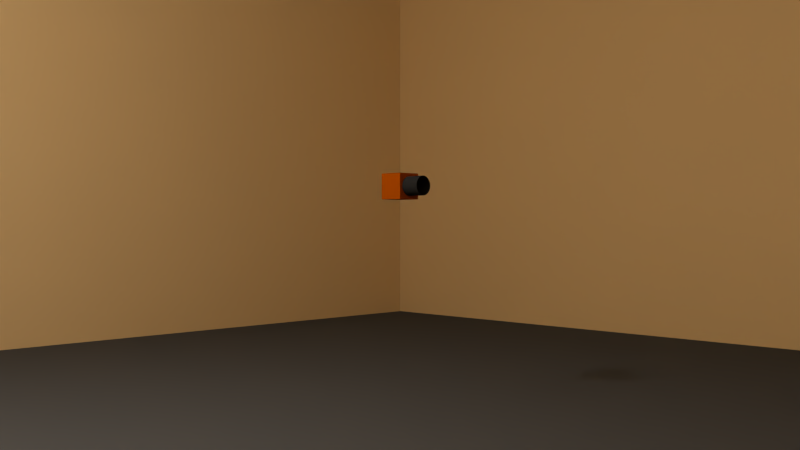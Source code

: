 # Source: Lidar_Simulation.blend  (saved by Blender 2.73.0; exported with 4.5.12 LTS)
import bpy
from mathutils import Matrix  # noqa: F401  (used for matrix-valued properties, if any)

bpy.ops.wm.read_factory_settings(use_empty=True)
scene = bpy.context.scene
scene.name = 'Scene'

# ---- collections
col_collection_1 = bpy.data.collections.new('Collection 1'); scene.collection.children.link(col_collection_1)

# ---- materials (node trees are filled in below, after node groups)
mat_material_003 = bpy.data.materials.new('Material.003')
mat_material_003.alpha_threshold = 0.0
mat_material_003.use_transparent_shadow = False
mat_material_003.diffuse_color = (0.8, 0.5686, 0.2839, 1.0)
mat_material_003.roughness = 0.5
mat_material_004 = bpy.data.materials.new('Material.004')
mat_material_004.alpha_threshold = 0.0
mat_material_004.use_transparent_shadow = False
mat_material_004.roughness = 0.5
mat_material_002 = bpy.data.materials.new('Material.002')
mat_material_002.alpha_threshold = 0.0
mat_material_002.use_transparent_shadow = False
mat_material_002.diffuse_color = (0.08573, 0.08573, 0.08573, 1.0)
mat_material_002.roughness = 0.5
mat_material_002.specular_intensity = 0.0
mat_material = bpy.data.materials.new('Material')
mat_material.alpha_threshold = 0.0
mat_material.use_transparent_shadow = False
mat_material.diffuse_color = (0.3602, 0.06413, 0.0, 1.0)
mat_material.roughness = 0.5
mat_material.line_color = (0.0, 0.0, 0.0, 1.0)
mat_material_001 = bpy.data.materials.new('Material.001')
mat_material_001.alpha_threshold = 0.0
mat_material_001.use_transparent_shadow = False
mat_material_001.diffuse_color = (0.02085, 0.02085, 0.02085, 1.0)
mat_material_001.specular_color = (0.05915, 0.0, 0.003174)
mat_material_001.roughness = 0.5

# ---- material node trees

# ---- world
world_world = bpy.data.worlds.new('World'); scene.world = world_world
world_world.color = (0.05088, 0.05088, 0.05088)
world_world.use_sun_shadow = False
world_world.sun_shadow_jitter_overblur = 0.0
world_world.cycles.sampling_method = 'MANUAL'
world_world.cycles.sample_map_resolution = 256

# ---- cameras
cam_camera = bpy.data.cameras.new('Camera')
cam_camera.clip_end = 100.0
cam_camera.lens = 35.0
cam_camera.sensor_width = 32.0
cam_camera.sensor_height = 18.0
cam_camera.ortho_scale = 7.314
cam_camera.dof.focus_distance = 0.0
cam_camera.dof.aperture_fstop = 128.0

# ---- lights
light_lamp = bpy.data.lights.new('Lamp', 'POINT')
light_lamp.transmission_factor = 0.0
light_lamp.cutoff_distance = 30.0
light_lamp.energy = 100.0
light_lamp.shadow_buffer_clip_start = 1.001
light_lamp.shadow_soft_size = 0.1
light_lamp.shadow_maximum_resolution = 0.006
light_lamp.use_absolute_resolution = True
light_lamp.cycles.use_multiple_importance_sampling = False

# ---- meshes
me_plane_005 = bpy.data.meshes.new('Plane.005')
me_plane_005.from_pydata([(-1.0, -1.0, 0.0), (1.0, -1.0, 0.0), (-1.0, 1.0, 0.0), (1.0, 1.0, 0.0)], [], [(0, 1, 3, 2)])
me_plane_005.materials.append(mat_material_003)
me_plane_005.use_remesh_preserve_volume = False
me_plane_005.use_remesh_preserve_attributes = False
me_plane_005.use_mirror_vertex_groups = False
me_plane_005.update()
me_plane_004 = bpy.data.meshes.new('Plane.004')
me_plane_004.from_pydata([(-1.0, -1.0, 0.0), (1.0, -1.0, 0.0), (-1.0, 1.0, 0.0), (1.0, 1.0, 0.0)], [], [(0, 1, 3, 2)])
me_plane_004.materials.append(mat_material_003)
me_plane_004.use_remesh_preserve_volume = False
me_plane_004.use_remesh_preserve_attributes = False
me_plane_004.use_mirror_vertex_groups = False
me_plane_004.update()
me_plane_003 = bpy.data.meshes.new('Plane.003')
me_plane_003.from_pydata([(-1.0, -1.0, 0.0), (1.0, -1.0, 0.0), (-1.0, 1.0, 0.0), (1.0, 1.0, 0.0)], [], [(0, 1, 3, 2)])
me_plane_003.materials.append(mat_material_003)
me_plane_003.use_remesh_preserve_volume = False
me_plane_003.use_remesh_preserve_attributes = False
me_plane_003.use_mirror_vertex_groups = False
me_plane_003.update()
me_plane_002 = bpy.data.meshes.new('Plane.002')
me_plane_002.from_pydata([(-1.0, -1.0, 0.0), (1.0, -1.0, 0.0), (-1.0, 1.0, 0.0), (1.0, 1.0, 0.0)], [], [(0, 1, 3, 2)])
me_plane_002.materials.append(mat_material_003)
me_plane_002.use_remesh_preserve_volume = False
me_plane_002.use_remesh_preserve_attributes = False
me_plane_002.use_mirror_vertex_groups = False
me_plane_002.update()
me_plane_001 = bpy.data.meshes.new('Plane.001')
me_plane_001.from_pydata([(-1.0, -1.0, 0.0), (1.0, -1.0, 0.0), (-1.0, 1.0, 0.0), (1.0, 1.0, 0.0)], [], [(0, 1, 3, 2)])
me_plane_001.materials.append(mat_material_004)
me_plane_001.use_remesh_preserve_volume = False
me_plane_001.use_remesh_preserve_attributes = False
me_plane_001.use_mirror_vertex_groups = False
me_plane_001.update()
me_plane = bpy.data.meshes.new('Plane')
me_plane.from_pydata([(-1.0, -1.0, 0.0), (1.0, -1.0, 0.0), (-1.0, 1.0, 0.0), (1.0, 1.0, 0.0)], [], [(0, 1, 3, 2)])
me_plane.materials.append(mat_material_002)
me_plane.use_remesh_preserve_volume = False
me_plane.use_remesh_preserve_attributes = False
me_plane.use_mirror_vertex_groups = False
me_plane.update()
me_cube = bpy.data.meshes.new('Cube')
me_cube.from_pydata([(1.0, 1.0, -1.0), (1.0, -1.0, -1.0), (-1.0, -1.0, -1.0), (-1.0, 1.0, -1.0), (1.0, 1.0, 1.0), (1.0, -1.0, 1.0), (-1.0, -1.0, 1.0), (-1.0, 1.0, 1.0)], [], [(0, 1, 2, 3), (4, 7, 6, 5), (0, 4, 5, 1), (1, 5, 6, 2), (2, 6, 7, 3), (4, 0, 3, 7)])
me_cube.materials.append(mat_material)
me_cube.use_remesh_preserve_volume = False
me_cube.use_remesh_preserve_attributes = False
me_cube.use_mirror_vertex_groups = False
me_cube.update()
me_lidar_scan_mesh = bpy.data.meshes.new('Lidar_Scan_Mesh')
me_lidar_scan_mesh.from_pydata([(-0.7071, -0.7071, -1.0), (-0.7071, -0.7071, -0.7143), (-0.7071, -0.7071, -0.4286), (-0.7071, -0.7071, -0.1429), (-0.7071, -0.7071, 0.1429), (-0.7071, -0.7071, 0.4286), (-0.7071, -0.7071, 0.7143), (-0.7071, -0.7071, 1.0), (-0.8833, -0.4741, -1.0), (-0.8833, -0.4741, -0.7143), (-0.8833, -0.4741, -0.4286), (-0.8833, -0.4741, -0.1429), (-0.8833, -0.4741, 0.1429), (-0.8833, -0.4741, 0.4286), (-0.8833, -0.4741, 0.7143), (-0.8833, -0.4741, 1.0), (-0.9692, -0.2702, -1.0), (-0.9692, -0.2702, -0.7143), (-0.9692, -0.2702, -0.4286), (-0.9692, -0.2702, -0.1429), (-0.9692, -0.2702, 0.1429), (-0.9692, -0.2702, 0.4286), (-0.9692, -0.2702, 0.7143), (-0.9692, -0.2702, 1.0), (-0.9965, -0.1187, -1.0), (-0.9965, -0.1187, -0.7143), (-0.9965, -0.1187, -0.4286), (-0.9965, -0.1187, -0.1429), (-0.9965, -0.1187, 0.1429), (-0.9965, -0.1187, 0.4286), (-0.9965, -0.1187, 0.7143), (-0.9965, -0.1187, 1.0), (-1.0, 0.0, -1.0), (-1.0, 0.0, -0.7143), (-1.0, 0.0, -0.4286), (-1.0, 0.0, -0.1429), (-1.0, 0.0, 0.1429), (-1.0, 0.0, 0.4286), (-1.0, 0.0, 0.7143), (-1.0, 0.0, 1.0), (-0.9965, 0.1187, -1.0), (-0.9965, 0.1187, -0.7143), (-0.9965, 0.1187, -0.4286), (-0.9965, 0.1187, -0.1429), (-0.9965, 0.1187, 0.1429), (-0.9965, 0.1187, 0.4286), (-0.9965, 0.1187, 0.7143), (-0.9965, 0.1187, 1.0), (-0.9692, 0.2702, -1.0), (-0.9692, 0.2702, -0.7143), (-0.9692, 0.2702, -0.4286), (-0.9692, 0.2702, -0.1429), (-0.9692, 0.2702, 0.1429), (-0.9692, 0.2702, 0.4286), (-0.9692, 0.2702, 0.7143), (-0.9692, 0.2702, 1.0), (-0.8833, 0.4741, -1.0), (-0.8833, 0.4741, -0.7143), (-0.8833, 0.4741, -0.4286), (-0.8833, 0.4741, -0.1429), (-0.8833, 0.4741, 0.1429), (-0.8833, 0.4741, 0.4286), (-0.8833, 0.4741, 0.7143), (-0.8833, 0.4741, 1.0), (-0.7071, 0.7071, -1.0), (-0.7071, 0.7071, -0.7143), (-0.7071, 0.7071, -0.4286), (-0.7071, 0.7071, -0.1429), (-0.7071, 0.7071, 0.1429), (-0.7071, 0.7071, 0.4286), (-0.7071, 0.7071, 0.7143), (-0.7071, 0.7071, 1.0), (-0.4741, 0.8833, -1.0), (-0.4741, 0.8833, -0.7143), (-0.4741, 0.8833, -0.4286), (-0.4741, 0.8833, -0.1429), (-0.4741, 0.8833, 0.1429), (-0.4741, 0.8833, 0.4286), (-0.4741, 0.8833, 0.7143), (-0.4741, 0.8833, 1.0), (-0.2702, 0.9692, -1.0), (-0.2702, 0.9692, -0.7143), (-0.2702, 0.9692, -0.4286), (-0.2702, 0.9692, -0.1429), (-0.2702, 0.9692, 0.1429), (-0.2702, 0.9692, 0.4286), (-0.2702, 0.9692, 0.7143), (-0.2702, 0.9692, 1.0), (-0.1187, 0.9965, -1.0), (-0.1187, 0.9965, -0.7143), (-0.1187, 0.9965, -0.4286), (-0.1187, 0.9965, -0.1429), (-0.1187, 0.9965, 0.1429), (-0.1187, 0.9965, 0.4286), (-0.1187, 0.9965, 0.7143), (-0.1187, 0.9965, 1.0), (0.0, 1.0, -1.0), (0.0, 1.0, -0.7143), (0.0, 1.0, -0.4286), (0.0, 1.0, -0.1429), (0.0, 1.0, 0.1429), (0.0, 1.0, 0.4286), (0.0, 1.0, 0.7143), (0.0, 1.0, 1.0), (0.1187, 0.9965, -1.0), (0.1187, 0.9965, -0.7143), (0.1187, 0.9965, -0.4286), (0.1187, 0.9965, -0.1429), (0.1187, 0.9965, 0.1429), (0.1187, 0.9965, 0.4286), (0.1187, 0.9965, 0.7143), (0.1187, 0.9965, 1.0), (0.2702, 0.9692, -1.0), (0.2702, 0.9692, -0.7143), (0.2702, 0.9692, -0.4286), (0.2702, 0.9692, -0.1429), (0.2702, 0.9692, 0.1429), (0.2702, 0.9692, 0.4286), (0.2702, 0.9692, 0.7143), (0.2702, 0.9692, 1.0), (0.4741, 0.8833, -1.0), (0.4741, 0.8833, -0.7143), (0.4741, 0.8833, -0.4286), (0.4741, 0.8833, -0.1429), (0.4741, 0.8833, 0.1429), (0.4741, 0.8833, 0.4286), (0.4741, 0.8833, 0.7143), (0.4741, 0.8833, 1.0), (0.7071, 0.7071, -1.0), (0.7071, 0.7071, -0.7143), (0.7071, 0.7071, -0.4286), (0.7071, 0.7071, -0.1429), (0.7071, 0.7071, 0.1429), (0.7071, 0.7071, 0.4286), (0.7071, 0.7071, 0.7143), (0.7071, 0.7071, 1.0), (0.8833, 0.4741, -1.0), (0.8833, 0.4741, -0.7143), (0.8833, 0.4741, -0.4286), (0.8833, 0.4741, -0.1429), (0.8833, 0.4741, 0.1429), (0.8833, 0.4741, 0.4286), (0.8833, 0.4741, 0.7143), (0.8833, 0.4741, 1.0), (0.9692, 0.2702, -1.0), (0.9692, 0.2702, -0.7143), (0.9692, 0.2702, -0.4286), (0.9692, 0.2702, -0.1429), (0.9692, 0.2702, 0.1429), (0.9692, 0.2702, 0.4286), (0.9692, 0.2702, 0.7143), (0.9692, 0.2702, 1.0), (0.9965, 0.1187, -1.0), (0.9965, 0.1187, -0.7143), (0.9965, 0.1187, -0.4286), (0.9965, 0.1187, -0.1429), (0.9965, 0.1187, 0.1429), (0.9965, 0.1187, 0.4286), (0.9965, 0.1187, 0.7143), (0.9965, 0.1187, 1.0), (1.0, 0.0, -1.0), (1.0, 0.0, -0.7143), (1.0, 0.0, -0.4286), (1.0, 0.0, -0.1429), (1.0, 0.0, 0.1429), (1.0, 0.0, 0.4286), (1.0, 0.0, 0.7143), (1.0, 0.0, 1.0), (0.9965, -0.1187, -1.0), (0.9965, -0.1187, -0.7143), (0.9965, -0.1187, -0.4286), (0.9965, -0.1187, -0.1429), (0.9965, -0.1187, 0.1429), (0.9965, -0.1187, 0.4286), (0.9965, -0.1187, 0.7143), (0.9965, -0.1187, 1.0), (0.9692, -0.2702, -1.0), (0.9692, -0.2702, -0.7143), (0.9692, -0.2702, -0.4286), (0.9692, -0.2702, -0.1429), (0.9692, -0.2702, 0.1429), (0.9692, -0.2702, 0.4286), (0.9692, -0.2702, 0.7143), (0.9692, -0.2702, 1.0), (0.8833, -0.4741, -1.0), (0.8833, -0.4741, -0.7143), (0.8833, -0.4741, -0.4286), (0.8833, -0.4741, -0.1429), (0.8833, -0.4741, 0.1429), (0.8833, -0.4741, 0.4286), (0.8833, -0.4741, 0.7143), (0.8833, -0.4741, 1.0), (0.7071, -0.7071, -1.0), (0.7071, -0.7071, -0.7143), (0.7071, -0.7071, -0.4286), (0.7071, -0.7071, -0.1429), (0.7071, -0.7071, 0.1429), (0.7071, -0.7071, 0.4286), (0.7071, -0.7071, 0.7143), (0.7071, -0.7071, 1.0), (0.4741, -0.8833, -1.0), (0.4741, -0.8833, -0.7143), (0.4741, -0.8833, -0.4286), (0.4741, -0.8833, -0.1429), (0.4741, -0.8833, 0.1429), (0.4741, -0.8833, 0.4286), (0.4741, -0.8833, 0.7143), (0.4741, -0.8833, 1.0), (0.2702, -0.9692, -1.0), (0.2702, -0.9692, -0.7143), (0.2702, -0.9692, -0.4286), (0.2702, -0.9692, -0.1429), (0.2702, -0.9692, 0.1429), (0.2702, -0.9692, 0.4286), (0.2702, -0.9692, 0.7143), (0.2702, -0.9692, 1.0), (0.1187, -0.9965, -1.0), (0.1187, -0.9965, -0.7143), (0.1187, -0.9965, -0.4286), (0.1187, -0.9965, -0.1429), (0.1187, -0.9965, 0.1429), (0.1187, -0.9965, 0.4286), (0.1187, -0.9965, 0.7143), (0.1187, -0.9965, 1.0), (0.0, -1.0, -1.0), (0.0, -1.0, -0.7143), (0.0, -1.0, -0.4286), (0.0, -1.0, -0.1429), (0.0, -1.0, 0.1429), (0.0, -1.0, 0.4286), (0.0, -1.0, 0.7143), (0.0, -1.0, 1.0), (-0.1187, -0.9965, -1.0), (-0.1187, -0.9965, -0.7143), (-0.1187, -0.9965, -0.4286), (-0.1187, -0.9965, -0.1429), (-0.1187, -0.9965, 0.1429), (-0.1187, -0.9965, 0.4286), (-0.1187, -0.9965, 0.7143), (-0.1187, -0.9965, 1.0), (-0.2702, -0.9692, -1.0), (-0.2702, -0.9692, -0.7143), (-0.2702, -0.9692, -0.4286), (-0.2702, -0.9692, -0.1429), (-0.2702, -0.9692, 0.1429), (-0.2702, -0.9692, 0.4286), (-0.2702, -0.9692, 0.7143), (-0.2702, -0.9692, 1.0), (-0.4741, -0.8833, -1.0), (-0.4741, -0.8833, -0.7143), (-0.4741, -0.8833, -0.4286), (-0.4741, -0.8833, -0.1429), (-0.4741, -0.8833, 0.1429), (-0.4741, -0.8833, 0.4286), (-0.4741, -0.8833, 0.7143), (-0.4741, -0.8833, 1.0)], [], [(1, 9, 8, 0), (2, 10, 9, 1), (3, 11, 10, 2), (4, 12, 11, 3), (5, 13, 12, 4), (6, 14, 13, 5), (7, 15, 14, 6), (9, 17, 16, 8), (10, 18, 17, 9), (11, 19, 18, 10), (12, 20, 19, 11), (13, 21, 20, 12), (14, 22, 21, 13), (15, 23, 22, 14), (17, 25, 24, 16), (18, 26, 25, 17), (19, 27, 26, 18), (20, 28, 27, 19), (21, 29, 28, 20), (22, 30, 29, 21), (23, 31, 30, 22), (25, 33, 32, 24), (26, 34, 33, 25), (27, 35, 34, 26), (28, 36, 35, 27), (29, 37, 36, 28), (30, 38, 37, 29), (31, 39, 38, 30), (33, 41, 40, 32), (34, 42, 41, 33), (35, 43, 42, 34), (36, 44, 43, 35), (37, 45, 44, 36), (38, 46, 45, 37), (39, 47, 46, 38), (41, 49, 48, 40), (42, 50, 49, 41), (43, 51, 50, 42), (44, 52, 51, 43), (45, 53, 52, 44), (46, 54, 53, 45), (47, 55, 54, 46), (49, 57, 56, 48), (50, 58, 57, 49), (51, 59, 58, 50), (52, 60, 59, 51), (53, 61, 60, 52), (54, 62, 61, 53), (55, 63, 62, 54), (57, 65, 64, 56), (58, 66, 65, 57), (59, 67, 66, 58), (60, 68, 67, 59), (61, 69, 68, 60), (62, 70, 69, 61), (63, 71, 70, 62), (65, 73, 72, 64), (66, 74, 73, 65), (67, 75, 74, 66), (68, 76, 75, 67), (69, 77, 76, 68), (70, 78, 77, 69), (71, 79, 78, 70), (73, 81, 80, 72), (74, 82, 81, 73), (75, 83, 82, 74), (76, 84, 83, 75), (77, 85, 84, 76), (78, 86, 85, 77), (79, 87, 86, 78), (81, 89, 88, 80), (82, 90, 89, 81), (83, 91, 90, 82), (84, 92, 91, 83), (85, 93, 92, 84), (86, 94, 93, 85), (87, 95, 94, 86), (89, 97, 96, 88), (90, 98, 97, 89), (91, 99, 98, 90), (92, 100, 99, 91), (93, 101, 100, 92), (94, 102, 101, 93), (95, 103, 102, 94), (97, 105, 104, 96), (98, 106, 105, 97), (99, 107, 106, 98), (100, 108, 107, 99), (101, 109, 108, 100), (102, 110, 109, 101), (103, 111, 110, 102), (105, 113, 112, 104), (106, 114, 113, 105), (107, 115, 114, 106), (108, 116, 115, 107), (109, 117, 116, 108), (110, 118, 117, 109), (111, 119, 118, 110), (113, 121, 120, 112), (114, 122, 121, 113), (115, 123, 122, 114), (116, 124, 123, 115), (117, 125, 124, 116), (118, 126, 125, 117), (119, 127, 126, 118), (121, 129, 128, 120), (122, 130, 129, 121), (123, 131, 130, 122), (124, 132, 131, 123), (125, 133, 132, 124), (126, 134, 133, 125), (127, 135, 134, 126), (129, 137, 136, 128), (130, 138, 137, 129), (131, 139, 138, 130), (132, 140, 139, 131), (133, 141, 140, 132), (134, 142, 141, 133), (135, 143, 142, 134), (137, 145, 144, 136), (138, 146, 145, 137), (139, 147, 146, 138), (140, 148, 147, 139), (141, 149, 148, 140), (142, 150, 149, 141), (143, 151, 150, 142), (145, 153, 152, 144), (146, 154, 153, 145), (147, 155, 154, 146), (148, 156, 155, 147), (149, 157, 156, 148), (150, 158, 157, 149), (151, 159, 158, 150), (153, 161, 160, 152), (154, 162, 161, 153), (155, 163, 162, 154), (156, 164, 163, 155), (157, 165, 164, 156), (158, 166, 165, 157), (159, 167, 166, 158), (161, 169, 168, 160), (162, 170, 169, 161), (163, 171, 170, 162), (164, 172, 171, 163), (165, 173, 172, 164), (166, 174, 173, 165), (167, 175, 174, 166), (169, 177, 176, 168), (170, 178, 177, 169), (171, 179, 178, 170), (172, 180, 179, 171), (173, 181, 180, 172), (174, 182, 181, 173), (175, 183, 182, 174), (177, 185, 184, 176), (178, 186, 185, 177), (179, 187, 186, 178), (180, 188, 187, 179), (181, 189, 188, 180), (182, 190, 189, 181), (183, 191, 190, 182), (185, 193, 192, 184), (186, 194, 193, 185), (187, 195, 194, 186), (188, 196, 195, 187), (189, 197, 196, 188), (190, 198, 197, 189), (191, 199, 198, 190), (193, 201, 200, 192), (194, 202, 201, 193), (195, 203, 202, 194), (196, 204, 203, 195), (197, 205, 204, 196), (198, 206, 205, 197), (199, 207, 206, 198), (201, 209, 208, 200), (202, 210, 209, 201), (203, 211, 210, 202), (204, 212, 211, 203), (205, 213, 212, 204), (206, 214, 213, 205), (207, 215, 214, 206), (209, 217, 216, 208), (210, 218, 217, 209), (211, 219, 218, 210), (212, 220, 219, 211), (213, 221, 220, 212), (214, 222, 221, 213), (215, 223, 222, 214), (217, 225, 224, 216), (218, 226, 225, 217), (219, 227, 226, 218), (220, 228, 227, 219), (221, 229, 228, 220), (222, 230, 229, 221), (223, 231, 230, 222), (225, 233, 232, 224), (226, 234, 233, 225), (227, 235, 234, 226), (228, 236, 235, 227), (229, 237, 236, 228), (230, 238, 237, 229), (231, 239, 238, 230), (233, 241, 240, 232), (234, 242, 241, 233), (235, 243, 242, 234), (236, 244, 243, 235), (237, 245, 244, 236), (238, 246, 245, 237), (239, 247, 246, 238), (241, 249, 248, 240), (242, 250, 249, 241), (243, 251, 250, 242), (244, 252, 251, 243), (245, 253, 252, 244), (246, 254, 253, 245), (247, 255, 254, 246), (249, 1, 0, 248), (250, 2, 1, 249), (251, 3, 2, 250), (252, 4, 3, 251), (253, 5, 4, 252), (254, 6, 5, 253), (255, 7, 6, 254)])
me_lidar_scan_mesh.polygons.foreach_set('use_smooth', [True] * 224)
me_lidar_scan_mesh.materials.append(mat_material_001)
me_lidar_scan_mesh.use_remesh_preserve_volume = False
me_lidar_scan_mesh.use_remesh_preserve_attributes = False
me_lidar_scan_mesh.use_mirror_vertex_groups = False
me_lidar_scan_mesh.update()

# ---- objects
ob_plane_005 = bpy.data.objects.new('Plane.005', me_plane_005)
ob_plane_004 = bpy.data.objects.new('Plane.004', me_plane_004)
ob_plane_003 = bpy.data.objects.new('Plane.003', me_plane_003)
ob_plane_002 = bpy.data.objects.new('Plane.002', me_plane_002)
ob_plane_001 = bpy.data.objects.new('Plane.001', me_plane_001)
ob_plane = bpy.data.objects.new('Plane', me_plane)
ob_cube = bpy.data.objects.new('Cube', me_cube)
ob_lidar_scan_object = bpy.data.objects.new('Lidar_Scan_Object', me_lidar_scan_mesh)
ob_lamp = bpy.data.objects.new('Lamp', light_lamp)
ob_camera = bpy.data.objects.new('Camera', cam_camera)

# ---- transforms, parenting, visibility, modifiers, constraints
ob_plane_005.location = (2.384e-07, 3.048, 1.524)
ob_plane_005.rotation_euler = (1.571, 1.571, 0.0)
ob_plane_005.scale = (1.524, 3.048, 1.0)
ob_plane_005.lineart.crease_threshold = 0.0
ob_plane_004.location = (2.384e-07, -3.048, 1.524)
ob_plane_004.rotation_euler = (1.571, 1.571, 0.0)
ob_plane_004.scale = (1.524, 3.048, 1.0)
ob_plane_004.lineart.crease_threshold = 0.0
ob_plane_003.location = (-3.048, 0.0, 1.524)
ob_plane_003.rotation_euler = (-0.0, 1.571, 0.0)
ob_plane_003.scale = (1.524, 3.048, 1.0)
ob_plane_003.lineart.crease_threshold = 0.0
ob_plane_002.location = (3.048, 0.0, 1.524)
ob_plane_002.rotation_euler = (-0.0, 1.571, 0.0)
ob_plane_002.scale = (1.524, 3.048, 1.0)
ob_plane_002.lineart.crease_threshold = 0.0
ob_plane_001.location = (0.0, 0.0, 3.048)
ob_plane_001.scale = (3.048, 3.048, 1.0)
ob_plane_001.lineart.crease_threshold = 0.0
ob_plane.location = (0.0, 0.0, 0.0)
ob_plane.scale = (3.048, 3.048, 1.0)
ob_plane.lineart.crease_threshold = 0.0
ob_cube.location = (0.0, 0.0, 0.9144)
ob_cube.scale = (0.0508, 0.0508, 0.0508)
ob_cube.lock_rotations_4d = False
ob_cube.empty_display_type = 'ARROWS'
ob_cube.lineart.crease_threshold = 0.0
ob_lidar_scan_object.parent = ob_cube
ob_lidar_scan_object.matrix_parent_inverse = Matrix(((19.69, 0.0, 0.0, 0.0), (0.0, 19.69, 0.0, 0.0), (0.0, 0.0, 19.69, 0.0), (0.0, 0.0, 0.0, 1.0)))
ob_lidar_scan_object.location = (0.0889, 0.0, 0.0)
ob_lidar_scan_object.rotation_euler = (-0.0, 1.571, 0.0)
ob_lidar_scan_object.scale = (0.0381, 0.0381, 0.0381)
ob_lidar_scan_object.lineart.crease_threshold = 0.0
ob_lamp.location = (0.0, -2.438, 2.438)
ob_lamp.rotation_euler = (0.6503, 0.05522, 1.866)
ob_lamp.lock_rotations_4d = False
ob_lamp.empty_display_type = 'ARROWS'
ob_lamp.color = (0.0, 0.0, 0.0, 0.0)
ob_lamp.lineart.crease_threshold = 0.0
ob_camera.location = (2.438, -2.438, 0.762)
ob_camera.rotation_euler = (1.571, 0.0, 0.7854)
ob_camera.lock_rotations_4d = False
ob_camera.empty_display_type = 'ARROWS'
ob_camera.color = (0.0, 0.0, 0.0, 0.0)
ob_camera.display_type = 'WIRE'
ob_camera.lineart.crease_threshold = 0.0

# ---- collection membership
col_collection_1.objects.link(ob_plane_005)
col_collection_1.objects.link(ob_plane_004)
col_collection_1.objects.link(ob_plane_003)
col_collection_1.objects.link(ob_plane_002)
col_collection_1.objects.link(ob_plane_001)
col_collection_1.objects.link(ob_plane)
col_collection_1.objects.link(ob_cube)
col_collection_1.objects.link(ob_lidar_scan_object)
col_collection_1.objects.link(ob_lamp)
col_collection_1.objects.link(ob_camera)

# ---- scene / render settings (as saved in the file)
scene.camera = ob_camera
scene.frame_start = 1; scene.frame_end = 250; scene.frame_set(1)
scene.render.engine = 'BLENDER_EEVEE_NEXT'
scene.render.resolution_percentage = 50
scene.render.dither_intensity = 0.0
scene.cycles.use_denoising = False
scene.cycles.samples = 10
scene.cycles.sampling_pattern = 'TABULATED_SOBOL'
scene.cycles.light_sampling_threshold = 0.0
scene.cycles.use_adaptive_sampling = False
scene.cycles.use_light_tree = False
scene.cycles.blur_glossy = 0.0
scene.cycles.pixel_filter_type = 'GAUSSIAN'
scene.cycles.sample_clamp_indirect = 0.0
scene.view_settings.view_transform = 'Standard'
bpy.context.view_layer.update()
